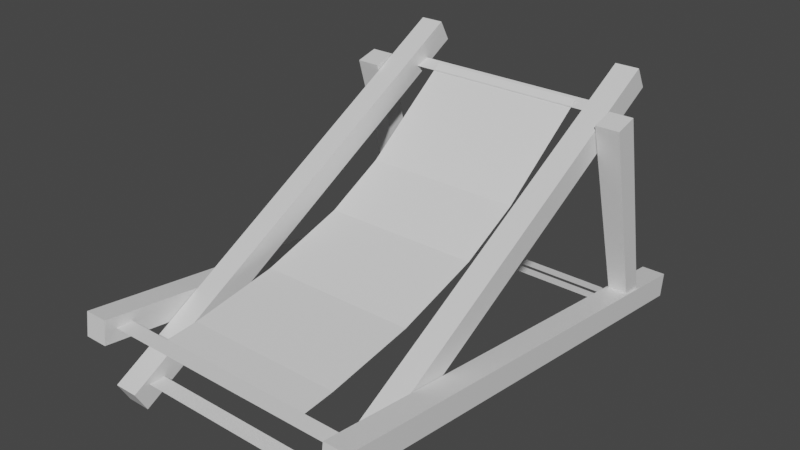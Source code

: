 # Source: DeckChair.blend  (saved by Blender 3.2.14; exported with 4.5.12 LTS)
import bpy
from mathutils import Matrix  # noqa: F401  (used for matrix-valued properties, if any)

bpy.ops.wm.read_factory_settings(use_empty=True)
scene = bpy.context.scene
scene.name = 'Scene'

# ---- collections
col_collection = bpy.data.collections.new('Collection'); scene.collection.children.link(col_collection)

# ---- materials (node trees are filled in below, after node groups)
mat_material = bpy.data.materials.new('Material')
mat_material.alpha_threshold = 0.0
mat_material.use_transparent_shadow = False
mat_material.line_color = (0.0, 0.0, 0.0, 1.0)
mat_material_001 = bpy.data.materials.new('Material.001')
mat_material_001.alpha_threshold = 0.0
mat_material_001.use_transparent_shadow = False
mat_material_001.line_color = (0.0, 0.0, 0.0, 1.0)
mat_material_002 = bpy.data.materials.new('Material.002')
mat_material_002.alpha_threshold = 0.0
mat_material_002.use_transparent_shadow = False
mat_material_002.line_color = (0.0, 0.0, 0.0, 1.0)

# ---- material node trees
mat_material.use_nodes = True; mat_material.node_tree.nodes.clear()
_N = mat_material.node_tree.nodes; _L = mat_material.node_tree.links
n0 = _N.new('ShaderNodeOutputMaterial'); n0.name = 'Material Output'; n0.location = (300, 300)
n1 = _N.new('ShaderNodeBsdfPrincipled'); n1.name = 'Principled BSDF'; n1.location = (10, 300)
n1.distribution = 'GGX'
n1.subsurface_method = 'RANDOM_WALK_SKIN'
n1.inputs[2].default_value = 0.4
n1.inputs[3].default_value = 1.45
n1.inputs[27].default_value = (0.0, 0.0, 0.0, 1.0)
n1.inputs[28].default_value = 1.0
_L.new(n1.outputs[0], n0.inputs[0])
n0.is_active_output = True
mat_material_001.use_nodes = True; mat_material_001.node_tree.nodes.clear()
_N = mat_material_001.node_tree.nodes; _L = mat_material_001.node_tree.links
n0 = _N.new('ShaderNodeOutputMaterial'); n0.name = 'Material Output'; n0.location = (300, 300)
n1 = _N.new('ShaderNodeBsdfPrincipled'); n1.name = 'Principled BSDF'; n1.location = (10, 300)
n1.distribution = 'GGX'
n1.subsurface_method = 'RANDOM_WALK_SKIN'
n1.inputs[2].default_value = 0.4
n1.inputs[3].default_value = 1.45
n1.inputs[27].default_value = (0.0, 0.0, 0.0, 1.0)
n1.inputs[28].default_value = 1.0
_L.new(n1.outputs[0], n0.inputs[0])
n0.is_active_output = True
mat_material_002.use_nodes = True; mat_material_002.node_tree.nodes.clear()
_N = mat_material_002.node_tree.nodes; _L = mat_material_002.node_tree.links
n0 = _N.new('ShaderNodeOutputMaterial'); n0.name = 'Material Output'; n0.location = (300, 300)
n1 = _N.new('ShaderNodeBsdfPrincipled'); n1.name = 'Principled BSDF'; n1.location = (10, 300)
n1.distribution = 'GGX'
n1.subsurface_method = 'RANDOM_WALK_SKIN'
n1.inputs[2].default_value = 0.4
n1.inputs[3].default_value = 1.45
n1.inputs[27].default_value = (0.0, 0.0, 0.0, 1.0)
n1.inputs[28].default_value = 1.0
_L.new(n1.outputs[0], n0.inputs[0])
n0.is_active_output = True

# ---- world
world_world = bpy.data.worlds.new('World'); scene.world = world_world
world_world.use_nodes = True; world_world.node_tree.nodes.clear()
_N = world_world.node_tree.nodes; _L = world_world.node_tree.links
n0 = _N.new('ShaderNodeOutputWorld'); n0.name = 'World Output'; n0.location = (300, 300)
n1 = _N.new('ShaderNodeBackground'); n1.name = 'Background'; n1.location = (10, 300)
n1.inputs[0].default_value = (0.05088, 0.05088, 0.05088, 1.0)
_L.new(n1.outputs[0], n0.inputs[0])
n0.is_active_output = True
world_world.color = (0.05088, 0.05088, 0.05088)
world_world.use_sun_shadow = False
world_world.sun_shadow_jitter_overblur = 0.0

# ---- meshes
me_cube = bpy.data.meshes.new('Cube')
me_cube.from_pydata([(-8.416, 1.0, 1.0), (-8.416, 1.0, -1.0), (-8.416, -1.0, 1.0), (-8.416, -1.0, -1.0), (-10.42, 1.0, 1.0), (-10.42, 1.0, -1.0), (-10.42, -1.0, 1.0), (-10.42, -1.0, -1.0)], [], [(0, 4, 6, 2), (3, 2, 6, 7), (7, 6, 4, 5), (5, 1, 3, 7), (1, 0, 2, 3), (5, 4, 0, 1)])
_uv = me_cube.uv_layers.new(name='UVMap')
_uv.uv.foreach_set('vector', [0.625, 0.5, 0.875, 0.5, 0.875, 0.75, 0.625, 0.75, 0.375, 0.75, 0.625, 0.75, 0.625, 1.0, 0.375, 1.0, 0.375, 0.0, 0.625, 0.0, 0.625, 0.25, 0.375, 0.25, 0.125, 0.5, 0.375, 0.5, 0.375, 0.75, 0.125, 0.75, 0.375, 0.5, 0.625, 0.5, 0.625, 0.75, 0.375, 0.75, 0.375, 0.25, 0.625, 0.25, 0.625, 0.5, 0.375, 0.5])
me_cube.materials.append(mat_material)
me_cube.use_mirror_vertex_groups = False
me_cube.update()
me_cube_001 = bpy.data.meshes.new('Cube.001')
me_cube_001.from_pydata([(-10.47, 1.0, 1.0), (-10.47, 1.0, -1.0), (-10.47, -1.0, 1.0), (-10.47, -1.0, -1.0), (-12.47, 1.0, 1.0), (-12.47, 1.0, -1.0), (-12.47, -1.0, 1.0), (-12.47, -1.0, -1.0)], [], [(0, 4, 6, 2), (3, 2, 6, 7), (7, 6, 4, 5), (5, 1, 3, 7), (1, 0, 2, 3), (5, 4, 0, 1)])
_uv = me_cube_001.uv_layers.new(name='UVMap')
_uv.uv.foreach_set('vector', [0.625, 0.5, 0.875, 0.5, 0.875, 0.75, 0.625, 0.75, 0.375, 0.75, 0.625, 0.75, 0.625, 1.0, 0.375, 1.0, 0.375, 0.0, 0.625, 0.0, 0.625, 0.25, 0.375, 0.25, 0.125, 0.5, 0.375, 0.5, 0.375, 0.75, 0.125, 0.75, 0.375, 0.5, 0.625, 0.5, 0.625, 0.75, 0.375, 0.75, 0.375, 0.25, 0.625, 0.25, 0.625, 0.5, 0.375, 0.5])
me_cube_001.materials.append(mat_material_001)
me_cube_001.use_mirror_vertex_groups = False
me_cube_001.update()
me_cube_002 = bpy.data.meshes.new('Cube.002')
me_cube_002.from_pydata([(-10.68, 1.0, 0.7962), (-10.68, 1.0, -0.7962), (-10.47, -1.0, 1.0), (-10.47, -1.0, -1.0), (-12.27, 1.0, 0.7962), (-12.27, 1.0, -0.7962), (-12.47, -1.0, 1.0), (-12.47, -1.0, -1.0)], [], [(0, 4, 6, 2), (3, 2, 6, 7), (7, 6, 4, 5), (5, 1, 3, 7), (1, 0, 2, 3), (5, 4, 0, 1)])
_uv = me_cube_002.uv_layers.new(name='UVMap')
_uv.uv.foreach_set('vector', [0.625, 0.5, 0.875, 0.5, 0.875, 0.75, 0.625, 0.75, 0.375, 0.75, 0.625, 0.75, 0.625, 1.0, 0.375, 1.0, 0.375, 0.0, 0.625, 0.0, 0.625, 0.25, 0.375, 0.25, 0.125, 0.5, 0.375, 0.5, 0.375, 0.75, 0.125, 0.75, 0.375, 0.5, 0.625, 0.5, 0.625, 0.75, 0.375, 0.75, 0.375, 0.25, 0.625, 0.25, 0.625, 0.5, 0.375, 0.5])
me_cube_002.materials.append(mat_material_002)
me_cube_002.use_mirror_vertex_groups = False
me_cube_002.update()
me_plane = bpy.data.meshes.new('Plane')
me_plane.from_pydata([(-1.0, -1.0, 0.0), (1.0, -1.0, 0.0), (-1.0, 1.0, 0.0), (1.0, 1.0, 0.0)], [], [(0, 1, 3, 2)])
_uv = me_plane.uv_layers.new(name='UVMap')
_uv.uv.foreach_set('vector', [0.0, 0.0, 1.0, 0.0, 1.0, 1.0, 0.0, 1.0])
me_plane.update()
me_plane_001 = bpy.data.meshes.new('Plane.001')
me_plane_001.from_pydata([(-1.0, -1.0, 0.0), (1.0, -1.0, 0.0), (-1.0, 1.0, 0.0), (1.0, 1.0, 0.0)], [], [(0, 1, 3, 2)])
_uv = me_plane_001.uv_layers.new(name='UVMap')
_uv.uv.foreach_set('vector', [0.0, 0.0, 1.0, 0.0, 1.0, 1.0, 0.0, 1.0])
me_plane_001.update()
me_plane_002 = bpy.data.meshes.new('Plane.002')
me_plane_002.from_pydata([(-1.0, -1.0, 0.0), (1.0, -1.0, 0.0), (-1.0, 1.0, 0.0), (1.0, 1.0, 0.0)], [], [(0, 1, 3, 2)])
_uv = me_plane_002.uv_layers.new(name='UVMap')
_uv.uv.foreach_set('vector', [0.0, 0.0, 1.0, 0.0, 1.0, 1.0, 0.0, 1.0])
me_plane_002.update()
me_plane_003 = bpy.data.meshes.new('Plane.003')
me_plane_003.from_pydata([(-1.0, -1.0, 0.0), (1.0, -1.0, 0.0), (-1.0, 1.0, 0.0), (1.0, 1.0, 0.0)], [], [(0, 1, 3, 2)])
_uv = me_plane_003.uv_layers.new(name='UVMap')
_uv.uv.foreach_set('vector', [0.0, 0.0, 1.0, 0.0, 1.0, 1.0, 0.0, 1.0])
me_plane_003.update()
me_plane_004 = bpy.data.meshes.new('Plane.004')
me_plane_004.from_pydata([(-1.0, -1.0, 0.0), (1.0, -1.0, 0.0), (-1.0, 1.0, 0.0), (1.0, 1.0, 0.0)], [], [(0, 1, 3, 2)])
_uv = me_plane_004.uv_layers.new(name='UVMap')
_uv.uv.foreach_set('vector', [0.0, 0.0, 1.0, 0.0, 1.0, 1.0, 0.0, 1.0])
me_plane_004.update()
me_plane_005 = bpy.data.meshes.new('Plane.005')
me_plane_005.from_pydata([(-1.0, -1.0, -1.84), (1.0, -1.0, -1.84), (-1.0, 1.0, 0.0), (1.0, 1.0, 0.0), (-1.021, -0.7822, -1.819), (-1.058, 0.5041, -0.9523), (-1.057, -0.2883, -1.672), (-1.07, 0.1826, -1.355), (0.9422, 0.5041, -0.9523), (0.9791, -0.7822, -1.819), (0.9297, 0.1826, -1.355), (0.9432, -0.2883, -1.672)], [], [(5, 8, 3, 2), (8, 5, 7, 10), (10, 7, 6, 11), (11, 6, 4, 9), (0, 1, 9, 4)])
_uv = me_plane_005.uv_layers.new(name='UVMap')
_uv.uv.foreach_set('vector', [0.0, 0.7256, 1.0, 0.7256, 1.0, 1.0, 0.0, 1.0, 1.0, 0.7256, 0.0, 0.7256, 0.007392, 0.5963, 1.007, 0.5963, 1.007, 0.5963, 0.007392, 0.5963, 0.006266, 0.3289, 1.006, 0.3289, 1.006, 0.3289, 0.006266, 0.3289, 0.0, 0.09931, 1.0, 0.09931, 0.0, 0.0, 1.0, 0.0, 1.0, 0.09931, 0.0, 0.09931])
me_plane_005.update()

# ---- objects
ob_cube = bpy.data.objects.new('Cube', me_cube)
ob_cube_001 = bpy.data.objects.new('Cube.001', me_cube_001)
ob_cube_002 = bpy.data.objects.new('Cube.002', me_cube_002)
ob_plane = bpy.data.objects.new('Plane', me_plane)
ob_plane_001 = bpy.data.objects.new('Plane.001', me_plane_001)
ob_plane_002 = bpy.data.objects.new('Plane.002', me_plane_002)
ob_plane_003 = bpy.data.objects.new('Plane.003', me_plane_003)
ob_plane_004 = bpy.data.objects.new('Plane.004', me_plane_004)
ob_plane_005 = bpy.data.objects.new('Plane.005', me_plane_005)

# ---- transforms, parenting, visibility, modifiers, constraints
ob_cube.location = (2.973e-16, -0.09798, 1.585)
ob_cube.rotation_euler = (0.503, 1.07e-16, 2.75e-17)
ob_cube.scale = (0.15, 3.0, 0.15)
ob_cube.lock_rotations_4d = False
ob_cube.empty_display_type = 'ARROWS'
ob_cube.lineart.crease_threshold = 0.0
_m = ob_cube.modifiers.new('Mirror', 'MIRROR')
ob_cube_001.location = (7.071e-17, 0.1194, 0.5642)
ob_cube_001.rotation_euler = (-0.1313, -2.908e-17, 1.912e-18)
ob_cube_001.scale = (0.15, 3.0, 0.15)
ob_cube_001.lock_rotations_4d = False
ob_cube_001.empty_display_type = 'ARROWS'
ob_cube_001.lineart.crease_threshold = 0.0
_m = ob_cube_001.modifiers.new('Mirror', 'MIRROR')
ob_cube_002.location = (3.504e-17, 2.029, 1.521)
ob_cube_002.rotation_euler = (-1.319, -2.15e-16, 1.667e-16)
ob_cube_002.scale = (0.15, 1.31, 0.15)
ob_cube_002.lock_rotations_4d = False
ob_cube_002.empty_display_type = 'ARROWS'
ob_cube_002.lineart.crease_threshold = 0.0
_m = ob_cube_002.modifiers.new('Mirror', 'MIRROR')
ob_plane.location = (0.0, 2.355, 0.252)
ob_plane.rotation_euler = (-0.2142, -4.719e-17, 5.073e-18)
ob_plane.scale = (1.64, 0.1, 1.0)
ob_plane_001.location = (0.0, 2.087, 0.3071)
ob_plane_001.rotation_euler = (-0.2142, -4.719e-17, 5.073e-18)
ob_plane_001.scale = (1.61, 0.1, 1.0)
ob_plane_002.location = (0.0, -2.486, 0.2965)
ob_plane_002.scale = (1.39, 0.1, 1.0)
ob_plane_003.location = (-1.49e-08, 2.081, 2.729)
ob_plane_003.rotation_euler = (0.3033, 1.977e-17, 8.82e-19)
ob_plane_003.scale = (1.39, 0.1, 1.0)
ob_plane_004.location = (-1.49e-08, -2.599, 0.9444)
ob_plane_004.scale = (1.66, 0.1, 1.0)
ob_plane_005.location = (0.0, -0.2491, 2.767)
ob_plane_005.scale = (1.0, 2.33, 1.0)

# ---- collection membership
col_collection.objects.link(ob_cube)
col_collection.objects.link(ob_cube_001)
col_collection.objects.link(ob_cube_002)
col_collection.objects.link(ob_plane)
col_collection.objects.link(ob_plane_001)
col_collection.objects.link(ob_plane_002)
col_collection.objects.link(ob_plane_003)
col_collection.objects.link(ob_plane_004)
col_collection.objects.link(ob_plane_005)

# ---- scene / render settings (as saved in the file)
scene.frame_start = 1; scene.frame_end = 250; scene.frame_set(1)
scene.render.engine = 'BLENDER_EEVEE_NEXT'
scene.cycles.sampling_pattern = 'TABULATED_SOBOL'
scene.cycles.use_light_tree = False
scene.view_settings.view_transform = 'Filmic'
bpy.context.view_layer.update()

# ---- added for rendering (the .blend has no active camera and no usable light): camera, sun
cam_auto = bpy.data.cameras.new('AutoCamera')
cam_auto.lens = 50.0
cam_auto.sensor_width = 36.0
cam_auto.clip_end = 1000.0
ob_auto_camera = bpy.data.objects.new('AutoCamera', cam_auto)
scene.collection.objects.link(ob_auto_camera)
ob_auto_camera.location = (7.15543, -8.46713, 7.30919)
ob_auto_camera.rotation_euler = (1.09748, -7.21219e-08, 0.694738)
scene.camera = ob_auto_camera
light_auto_sun = bpy.data.lights.new('AutoSun', 'SUN')
light_auto_sun.energy = 3.0
light_auto_sun.angle = 0.0523599
ob_auto_sun = bpy.data.objects.new('AutoSun', light_auto_sun)
scene.collection.objects.link(ob_auto_sun)
ob_auto_sun.rotation_euler = (0.872665, 0.174533, 0.523599)
bpy.context.view_layer.update()
